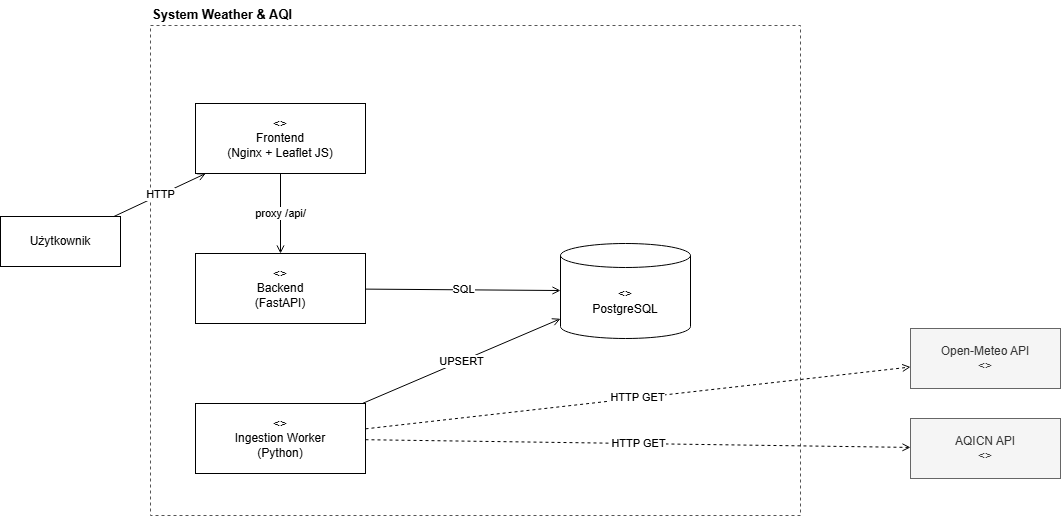

The diagram above was exported from draw.io. Its source (the exported page's mxGraphModel, read from the mxfile embedded in the PNG):
<mxGraphModel dx="1098" dy="816" grid="1" gridSize="10" guides="1" tooltips="1" connect="1" arrows="1" fold="1" page="1" pageScale="1" pageWidth="1169" pageHeight="827" math="0" shadow="0">
  <root>
    <mxCell id="0" />
    <mxCell id="1" parent="0" />
    <mxCell id="2" parent="1" style="text;html=1;align=left;verticalAlign=bottom;fontStyle=1;fontSize=13;" value="System Weather &amp; AQI" vertex="1">
      <mxGeometry height="25" width="220" x="170" y="52" as="geometry" />
    </mxCell>
    <mxCell id="3" parent="1" style="rounded=0;whiteSpace=wrap;html=1;fillColor=none;dashed=1;strokeColor=#555555;" value="" vertex="1">
      <mxGeometry height="490" width="650" x="170" y="77" as="geometry" />
    </mxCell>
    <mxCell id="4" parent="1" style="rounded=0;whiteSpace=wrap;html=1;" value="Użytkownik" vertex="1">
      <mxGeometry height="50" width="120" x="20" y="268" as="geometry" />
    </mxCell>
    <mxCell id="5" parent="1" style="rounded=0;whiteSpace=wrap;html=1;" value="&lt;&lt;component&gt;&gt;&#10;Frontend&#10;(Nginx + Leaflet JS)" vertex="1">
      <mxGeometry height="70" width="170" x="215" y="155" as="geometry" />
    </mxCell>
    <mxCell id="6" parent="1" style="rounded=0;whiteSpace=wrap;html=1;" value="&lt;&lt;component&gt;&gt;&#10;Backend&#10;(FastAPI)" vertex="1">
      <mxGeometry height="70" width="170" x="215" y="305" as="geometry" />
    </mxCell>
    <mxCell id="7" parent="1" style="rounded=0;whiteSpace=wrap;html=1;" value="&lt;&lt;component&gt;&gt;&#10;Ingestion Worker&#10;(Python)" vertex="1">
      <mxGeometry height="70" width="170" x="215" y="455" as="geometry" />
    </mxCell>
    <mxCell id="8" parent="1" style="shape=cylinder3;whiteSpace=wrap;html=1;boundedLbl=1;backgroundOutline=1;size=12;" value="&lt;&lt;database&gt;&gt;&#10;PostgreSQL" vertex="1">
      <mxGeometry height="95" width="130" x="580" y="295" as="geometry" />
    </mxCell>
    <mxCell id="9" parent="1" style="rounded=0;whiteSpace=wrap;html=1;fillColor=#f5f5f5;strokeColor=#666666;fontColor=#333333;" value="Open-Meteo API&#10;&lt;&lt;external&gt;&gt;" vertex="1">
      <mxGeometry height="60" width="150" x="930" y="380" as="geometry" />
    </mxCell>
    <mxCell id="10" parent="1" style="rounded=0;whiteSpace=wrap;html=1;fillColor=#f5f5f5;strokeColor=#666666;fontColor=#333333;" value="AQICN API&#10;&lt;&lt;external&gt;&gt;" vertex="1">
      <mxGeometry height="60" width="150" x="930" y="470" as="geometry" />
    </mxCell>
    <mxCell id="11" edge="1" parent="1" source="4" style="html=1;endArrow=open;endFill=0;" target="5" value="HTTP">
      <mxGeometry relative="1" as="geometry" />
    </mxCell>
    <mxCell id="12" edge="1" parent="1" source="5" style="html=1;endArrow=open;endFill=0;" target="6" value="proxy /api/">
      <mxGeometry relative="1" as="geometry" />
    </mxCell>
    <mxCell id="13" edge="1" parent="1" source="6" style="html=1;endArrow=open;endFill=0;" target="8" value="SQL">
      <mxGeometry relative="1" as="geometry" />
    </mxCell>
    <mxCell id="14" edge="1" parent="1" source="7" style="html=1;endArrow=open;endFill=0;" target="8" value="UPSERT">
      <mxGeometry relative="1" as="geometry" />
    </mxCell>
    <mxCell id="15" edge="1" parent="1" source="7" style="html=1;endArrow=open;endFill=0;dashed=1;" target="9" value="HTTP GET">
      <mxGeometry relative="1" as="geometry" />
    </mxCell>
    <mxCell id="16" edge="1" parent="1" source="7" style="html=1;endArrow=open;endFill=0;dashed=1;" target="10" value="HTTP GET">
      <mxGeometry relative="1" as="geometry" />
    </mxCell>
  </root>
</mxGraphModel>